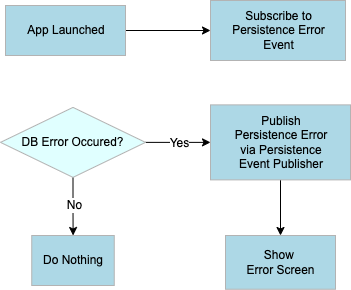

The diagram above was exported from draw.io. Its source (the exported page's mxGraphModel, read from the mxfile embedded in the PNG):
<mxGraphModel dx="893" dy="384" grid="1" gridSize="10" guides="1" tooltips="1" connect="1" arrows="1" fold="1" page="1" pageScale="1" pageWidth="850" pageHeight="1100" math="0" shadow="0">
  <root>
    <mxCell id="0" />
    <mxCell id="1" parent="0" />
    <mxCell id="GJcXJOQoC6oSclb0GwHb-1" value="" style="edgeStyle=orthogonalEdgeStyle;rounded=0;orthogonalLoop=1;jettySize=auto;html=1;" parent="1" source="lq-X-L_tNj83YV_W5oeu-1" target="lq-X-L_tNj83YV_W5oeu-2" edge="1">
      <mxGeometry relative="1" as="geometry" />
    </mxCell>
    <mxCell id="lq-X-L_tNj83YV_W5oeu-1" value="&lt;div style=&quot;width: 93.0px;height:auto;word-break: break-word;&quot;&gt;&lt;div align=&quot;center&quot;&gt;&lt;span style=&quot;font-family:Arial;font-size:12px;text-decoration:none; line-height: 0;&quot;&gt;&lt;span style=&quot;text-decoration:none; line-height: normal;&quot;&gt;App Launched&lt;/span&gt;&lt;/span&gt;&lt;/div&gt;&lt;/div&gt;" style="shape=rect;shadow=0;strokeWidth=1;fillColor=#ADD8E6;strokeColor=#B3B3B3;opacity=100.0;html=1;nl2Br=0;verticalAlign=middle;align=center;spacingLeft=2.0;spacingRight=0;whiteSpace=wrap;gliffyId=0;spacing=16;rounded=0;" parent="1" vertex="1">
      <mxGeometry x="35" y="40" width="120" height="50" as="geometry" />
    </mxCell>
    <mxCell id="lq-X-L_tNj83YV_W5oeu-2" value="&lt;div style=&quot;width: 93.0px;height:auto;word-break: break-word;&quot;&gt;&lt;div align=&quot;center&quot;&gt;&lt;span style=&quot;font-family:Arial;font-size:12px;text-decoration:none; line-height: normal;&quot;&gt;Subscribe to Persistence Error Event&lt;/span&gt;&lt;/div&gt;&lt;/div&gt;" style="shape=rect;shadow=0;strokeWidth=1;fillColor=#ADD8E6;strokeColor=#B3B3B3;opacity=100.0;html=1;nl2Br=0;verticalAlign=middle;align=center;spacingLeft=2.0;spacingRight=0;whiteSpace=wrap;gliffyId=2;spacing=16;rounded=0;" parent="1" vertex="1">
      <mxGeometry x="240" y="35" width="135" height="60" as="geometry" />
    </mxCell>
    <mxCell id="GJcXJOQoC6oSclb0GwHb-7" value="" style="edgeStyle=orthogonalEdgeStyle;rounded=0;orthogonalLoop=1;jettySize=auto;html=1;" parent="1" source="lq-X-L_tNj83YV_W5oeu-4" target="lq-X-L_tNj83YV_W5oeu-8" edge="1">
      <mxGeometry relative="1" as="geometry" />
    </mxCell>
    <mxCell id="lq-X-L_tNj83YV_W5oeu-4" value="&lt;div style=&quot;width: 102.6px;height:auto;word-break: break-word;&quot;&gt;&lt;div align=&quot;center&quot;&gt;&lt;span style=&quot;font-family:Arial;font-size:12px;text-decoration:none; line-height: 0;&quot;&gt;&lt;span style=&quot;text-decoration:none; line-height: normal;&quot;&gt;Publish Persistence Error via Persistence Event Publisher&lt;/span&gt;&lt;/span&gt;&lt;/div&gt;&lt;/div&gt;" style="shape=rect;shadow=0;strokeWidth=1;fillColor=#ADD8E6;strokeColor=#B3B3B3;opacity=100.0;html=1;nl2Br=0;verticalAlign=middle;align=center;spacingLeft=2.2;spacingRight=0;whiteSpace=wrap;gliffyId=8;spacing=16;rounded=0;" parent="1" vertex="1">
      <mxGeometry x="240" y="139.38" width="140" height="75" as="geometry" />
    </mxCell>
    <mxCell id="GJcXJOQoC6oSclb0GwHb-4" value="" style="edgeStyle=orthogonalEdgeStyle;rounded=0;orthogonalLoop=1;jettySize=auto;html=1;fontSize=12;" parent="1" source="lq-X-L_tNj83YV_W5oeu-5" target="lq-X-L_tNj83YV_W5oeu-4" edge="1">
      <mxGeometry relative="1" as="geometry" />
    </mxCell>
    <mxCell id="GJcXJOQoC6oSclb0GwHb-6" value="Yes" style="edgeLabel;html=1;align=center;verticalAlign=middle;resizable=0;points=[];fontSize=12;" parent="GJcXJOQoC6oSclb0GwHb-4" vertex="1" connectable="0">
      <mxGeometry relative="1" as="geometry">
        <mxPoint y="1" as="offset" />
      </mxGeometry>
    </mxCell>
    <mxCell id="GJcXJOQoC6oSclb0GwHb-5" value="" style="edgeStyle=orthogonalEdgeStyle;rounded=0;orthogonalLoop=1;jettySize=auto;html=1;" parent="1" source="lq-X-L_tNj83YV_W5oeu-5" target="lq-X-L_tNj83YV_W5oeu-10" edge="1">
      <mxGeometry relative="1" as="geometry" />
    </mxCell>
    <mxCell id="GJcXJOQoC6oSclb0GwHb-10" value="No" style="edgeLabel;html=1;align=center;verticalAlign=middle;resizable=0;points=[];fontSize=12;" parent="GJcXJOQoC6oSclb0GwHb-5" vertex="1" connectable="0">
      <mxGeometry x="-0.0286" y="1" relative="1" as="geometry">
        <mxPoint as="offset" />
      </mxGeometry>
    </mxCell>
    <mxCell id="lq-X-L_tNj83YV_W5oeu-5" value="&lt;div style=&quot;width: 113.0px;height:auto;word-break: break-word;&quot;&gt;&lt;div align=&quot;center&quot;&gt;&lt;span style=&quot;font-family:Arial;font-size:12px;text-decoration:none; line-height: normal;&quot;&gt;DB Error Occured?&lt;/span&gt;&lt;/div&gt;&lt;/div&gt;" style="shape=rhombus;perimeter=rhombusPerimeter;shadow=0;strokeWidth=1;fillColor=#E0FFFF;strokeColor=#B3B3B3;opacity=100.0;html=1;nl2Br=0;verticalAlign=middle;align=center;spacingLeft=0;spacingRight=0;whiteSpace=wrap;gliffyId=10;spacing=20;" parent="1" vertex="1">
      <mxGeometry x="30" y="141.88" width="145" height="70" as="geometry" />
    </mxCell>
    <mxCell id="lq-X-L_tNj83YV_W5oeu-8" value="&lt;div style=&quot;width: 103.85714px;height:auto;word-break: break-word;&quot;&gt;&lt;div align=&quot;center&quot;&gt;&lt;span style=&quot;font-family:Arial;font-size:12px;text-decoration:none; line-height: normal;&quot;&gt;Show&amp;nbsp;&lt;/span&gt;&lt;/div&gt;&lt;div align=&quot;center&quot;&gt;&lt;span style=&quot;font-family:Arial;font-size:12px;text-decoration:none; line-height: normal;&quot;&gt;Error&amp;nbsp;&lt;/span&gt;&lt;span style=&quot;font-family: Arial; background-color: initial;&quot;&gt;Screen&lt;/span&gt;&lt;/div&gt;&lt;/div&gt;" style="shape=rect;shadow=0;strokeWidth=1;fillColor=#ADD8E6;strokeColor=#B3B3B3;opacity=100.0;html=1;nl2Br=0;verticalAlign=middle;align=center;spacingLeft=1.5714285;spacingRight=0;gliffyId=17;spacing=20;rounded=0;whiteSpace=wrap;" parent="1" vertex="1">
      <mxGeometry x="255" y="270" width="110" height="53.75" as="geometry" />
    </mxCell>
    <mxCell id="lq-X-L_tNj83YV_W5oeu-10" value="&lt;div style=&quot;width: 103.85714px;height:auto;word-break: break-word;&quot;&gt;&lt;div align=&quot;center&quot;&gt;&lt;span style=&quot;font-family:Arial;font-size:12px;text-decoration:none; line-height: normal;&quot;&gt;Do Nothing&lt;/span&gt;&lt;/div&gt;&lt;/div&gt;" style="shape=rect;shadow=0;strokeWidth=1;fillColor=#ADD8E6;strokeColor=#B3B3B3;opacity=100.0;html=1;nl2Br=0;verticalAlign=middle;align=center;spacingLeft=1.5714285;spacingRight=0;whiteSpace=wrap;gliffyId=22;spacing=16;rounded=0;" parent="1" vertex="1">
      <mxGeometry x="61.25" y="270" width="82.5" height="50" as="geometry" />
    </mxCell>
  </root>
</mxGraphModel>